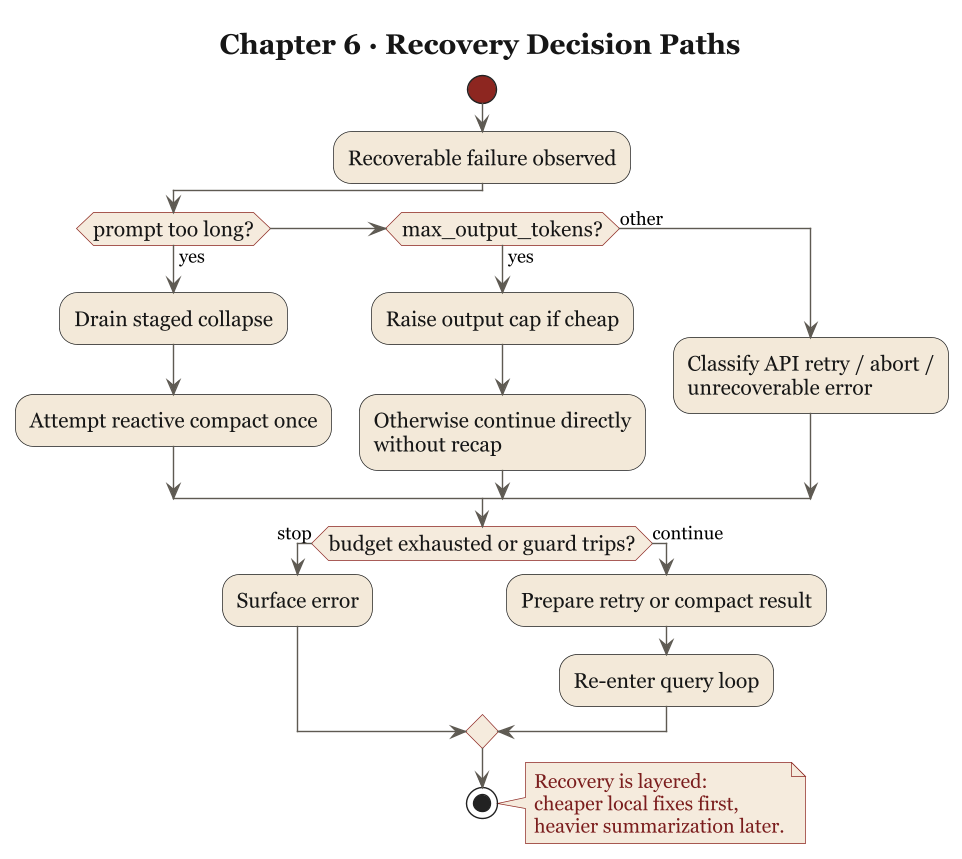

The diagram above was rendered by PlantUML. Its source (embedded in the PNG):
@startuml
title Chapter 6 · Recovery Decision Paths

skinparam backgroundColor #FEFEFE
skinparam linetype ortho
skinparam packageStyle rectangle
skinparam shadowing false
skinparam dpi 135
skinparam ranksep 34
skinparam nodesep 26
skinparam defaultFontName Georgia
skinparam defaultFontSize 15
skinparam TitleFontSize 20
skinparam NoteFontSize 14
skinparam ArrowFontSize 13
skinparam TitleFontColor #161616
skinparam activity {
  BackgroundColor #F2E9D9
  BorderColor #1D1D1D
  FontColor #161616
  ArrowColor #5E5A53
  StartColor #8C2721
  EndColor #161616
  DiamondBackgroundColor #F5EBDD
  DiamondBorderColor #8C2721
}
skinparam note {
  BackgroundColor #F5EBDD
  BorderColor #8C2721
  FontColor #7B1E1E
}

start
:Recoverable failure observed;

if (prompt too long?) then (yes)
  :Drain staged collapse;
  :Attempt reactive compact once;
elseif (max_output_tokens?) then (yes)
  :Raise output cap if cheap;
  :Otherwise continue directly\nwithout recap;
else (other)
  :Classify API retry / abort /\nunrecoverable error;
endif

if (budget exhausted or guard trips?) then (stop)
  :Surface error;
else (continue)
  :Prepare retry or compact result;
  :Re-enter query loop;
endif
stop

note right
  Recovery is layered:
  cheaper local fixes first,
  heavier summarization later.
end note

@enduml